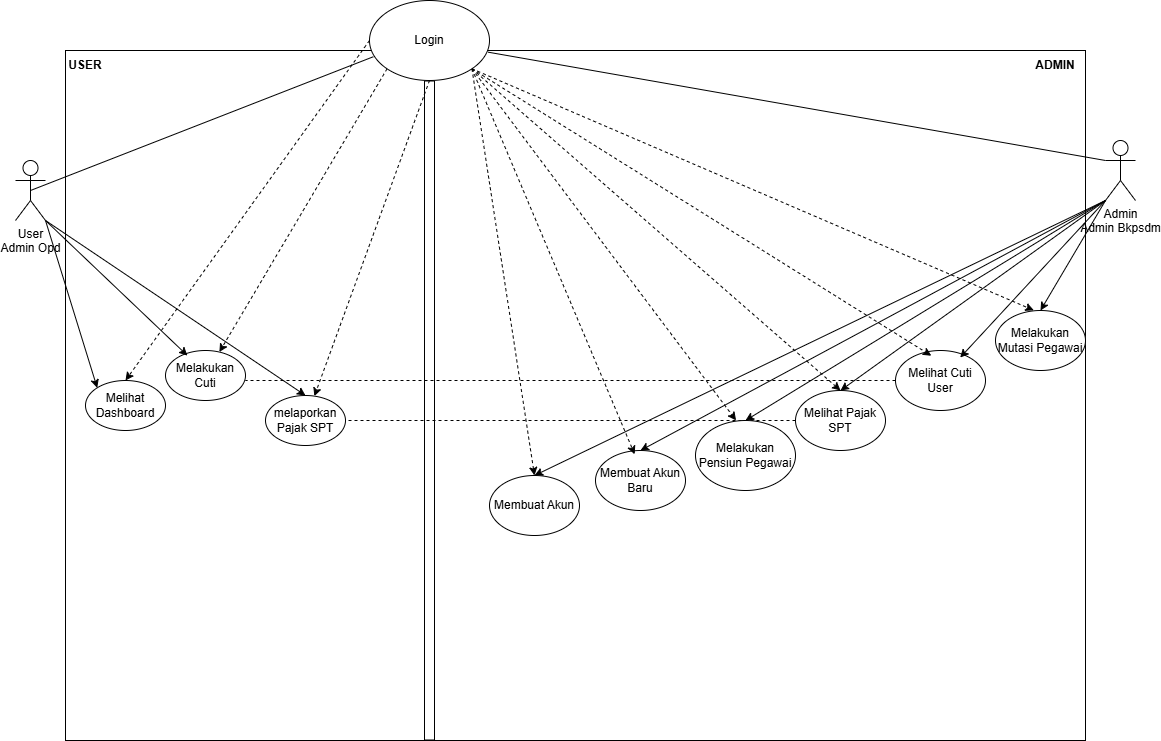

The diagram above was exported from draw.io. Its source (the exported page's mxGraphModel, read from the mxfile embedded in the PNG):
<mxGraphModel dx="1483" dy="1034" grid="1" gridSize="10" guides="1" tooltips="1" connect="1" arrows="1" fold="1" page="1" pageScale="1" pageWidth="827" pageHeight="1169" math="0" shadow="0">
  <root>
    <mxCell id="0" />
    <mxCell id="1" parent="0" />
    <mxCell id="ANOJrE_gasTuT0dlUm_O-1" value="" style="rounded=0;whiteSpace=wrap;html=1;" parent="1" vertex="1">
      <mxGeometry x="260" y="100" width="1020" height="690" as="geometry" />
    </mxCell>
    <mxCell id="ANOJrE_gasTuT0dlUm_O-2" style="edgeStyle=orthogonalEdgeStyle;rounded=0;orthogonalLoop=1;jettySize=auto;html=1;exitX=0.5;exitY=1;exitDx=0;exitDy=0;shape=flexArrow;endArrow=none;startFill=0;" parent="1" source="ANOJrE_gasTuT0dlUm_O-6" edge="1">
      <mxGeometry relative="1" as="geometry">
        <mxPoint x="624" y="790" as="targetPoint" />
        <Array as="points">
          <mxPoint x="624" y="460" />
          <mxPoint x="624" y="460" />
        </Array>
      </mxGeometry>
    </mxCell>
    <mxCell id="ANOJrE_gasTuT0dlUm_O-3" style="rounded=0;orthogonalLoop=1;jettySize=auto;html=1;exitX=0;exitY=0.5;exitDx=0;exitDy=0;entryX=0.5;entryY=0;entryDx=0;entryDy=0;dashed=1;" parent="1" source="ANOJrE_gasTuT0dlUm_O-6" target="ANOJrE_gasTuT0dlUm_O-16" edge="1">
      <mxGeometry relative="1" as="geometry" />
    </mxCell>
    <mxCell id="ANOJrE_gasTuT0dlUm_O-4" style="rounded=0;orthogonalLoop=1;jettySize=auto;html=1;exitX=0;exitY=1;exitDx=0;exitDy=0;dashed=1;" parent="1" source="ANOJrE_gasTuT0dlUm_O-6" target="ANOJrE_gasTuT0dlUm_O-17" edge="1">
      <mxGeometry relative="1" as="geometry" />
    </mxCell>
    <mxCell id="ANOJrE_gasTuT0dlUm_O-5" style="rounded=0;orthogonalLoop=1;jettySize=auto;html=1;exitX=0.5;exitY=1;exitDx=0;exitDy=0;dashed=1;" parent="1" source="ANOJrE_gasTuT0dlUm_O-6" target="ANOJrE_gasTuT0dlUm_O-18" edge="1">
      <mxGeometry relative="1" as="geometry" />
    </mxCell>
    <mxCell id="Gr8maeZ_gpictZDmzCxI-15" style="rounded=0;orthogonalLoop=1;jettySize=auto;html=1;exitX=1;exitY=1;exitDx=0;exitDy=0;entryX=0.5;entryY=0;entryDx=0;entryDy=0;dashed=1;" edge="1" parent="1" source="ANOJrE_gasTuT0dlUm_O-6" target="ANOJrE_gasTuT0dlUm_O-33">
      <mxGeometry relative="1" as="geometry" />
    </mxCell>
    <mxCell id="Gr8maeZ_gpictZDmzCxI-18" style="rounded=0;orthogonalLoop=1;jettySize=auto;html=1;exitX=1;exitY=1;exitDx=0;exitDy=0;entryX=0.5;entryY=0;entryDx=0;entryDy=0;dashed=1;" edge="1" parent="1" source="ANOJrE_gasTuT0dlUm_O-6" target="ANOJrE_gasTuT0dlUm_O-29">
      <mxGeometry relative="1" as="geometry" />
    </mxCell>
    <mxCell id="ANOJrE_gasTuT0dlUm_O-6" value="Login" style="ellipse;whiteSpace=wrap;html=1;" parent="1" vertex="1">
      <mxGeometry x="564" y="50" width="120" height="80" as="geometry" />
    </mxCell>
    <mxCell id="Gr8maeZ_gpictZDmzCxI-12" style="rounded=0;orthogonalLoop=1;jettySize=auto;html=1;exitX=1;exitY=1;exitDx=0;exitDy=0;exitPerimeter=0;entryX=0;entryY=0;entryDx=0;entryDy=0;" edge="1" parent="1" source="ANOJrE_gasTuT0dlUm_O-9" target="ANOJrE_gasTuT0dlUm_O-16">
      <mxGeometry relative="1" as="geometry" />
    </mxCell>
    <mxCell id="Gr8maeZ_gpictZDmzCxI-14" style="rounded=0;orthogonalLoop=1;jettySize=auto;html=1;exitX=1;exitY=1;exitDx=0;exitDy=0;exitPerimeter=0;entryX=0.5;entryY=0;entryDx=0;entryDy=0;" edge="1" parent="1" source="ANOJrE_gasTuT0dlUm_O-9" target="ANOJrE_gasTuT0dlUm_O-18">
      <mxGeometry relative="1" as="geometry" />
    </mxCell>
    <mxCell id="ANOJrE_gasTuT0dlUm_O-9" value="User&lt;div&gt;Admin Opd&lt;/div&gt;" style="shape=umlActor;verticalLabelPosition=bottom;verticalAlign=top;html=1;outlineConnect=0;" parent="1" vertex="1">
      <mxGeometry x="210" y="210" width="30" height="60" as="geometry" />
    </mxCell>
    <mxCell id="Gr8maeZ_gpictZDmzCxI-4" style="rounded=0;orthogonalLoop=1;jettySize=auto;html=1;exitX=0;exitY=1;exitDx=0;exitDy=0;exitPerimeter=0;entryX=0.5;entryY=0;entryDx=0;entryDy=0;" edge="1" parent="1" source="ANOJrE_gasTuT0dlUm_O-15" target="ANOJrE_gasTuT0dlUm_O-29">
      <mxGeometry relative="1" as="geometry" />
    </mxCell>
    <mxCell id="Gr8maeZ_gpictZDmzCxI-5" style="rounded=0;orthogonalLoop=1;jettySize=auto;html=1;exitX=0;exitY=1;exitDx=0;exitDy=0;exitPerimeter=0;entryX=0.5;entryY=0;entryDx=0;entryDy=0;" edge="1" parent="1" source="ANOJrE_gasTuT0dlUm_O-15" target="ANOJrE_gasTuT0dlUm_O-30">
      <mxGeometry relative="1" as="geometry" />
    </mxCell>
    <mxCell id="Gr8maeZ_gpictZDmzCxI-6" style="rounded=0;orthogonalLoop=1;jettySize=auto;html=1;exitX=0;exitY=1;exitDx=0;exitDy=0;exitPerimeter=0;entryX=0.5;entryY=0;entryDx=0;entryDy=0;" edge="1" parent="1" source="ANOJrE_gasTuT0dlUm_O-15" target="ANOJrE_gasTuT0dlUm_O-31">
      <mxGeometry relative="1" as="geometry" />
    </mxCell>
    <mxCell id="Gr8maeZ_gpictZDmzCxI-8" style="rounded=0;orthogonalLoop=1;jettySize=auto;html=1;exitX=0;exitY=1;exitDx=0;exitDy=0;exitPerimeter=0;entryX=0.5;entryY=0;entryDx=0;entryDy=0;" edge="1" parent="1" source="ANOJrE_gasTuT0dlUm_O-15" target="ANOJrE_gasTuT0dlUm_O-32">
      <mxGeometry relative="1" as="geometry" />
    </mxCell>
    <mxCell id="Gr8maeZ_gpictZDmzCxI-9" style="rounded=0;orthogonalLoop=1;jettySize=auto;html=1;exitX=0;exitY=1;exitDx=0;exitDy=0;exitPerimeter=0;entryX=0.5;entryY=0;entryDx=0;entryDy=0;" edge="1" parent="1" source="ANOJrE_gasTuT0dlUm_O-15" target="ANOJrE_gasTuT0dlUm_O-33">
      <mxGeometry relative="1" as="geometry" />
    </mxCell>
    <mxCell id="ANOJrE_gasTuT0dlUm_O-15" value="Admin&lt;div&gt;Admin Bkpsdm&lt;/div&gt;" style="shape=umlActor;verticalLabelPosition=bottom;verticalAlign=top;html=1;outlineConnect=0;" parent="1" vertex="1">
      <mxGeometry x="1300" y="190" width="30" height="60" as="geometry" />
    </mxCell>
    <mxCell id="ANOJrE_gasTuT0dlUm_O-16" value="Melihat Dashboard" style="ellipse;whiteSpace=wrap;html=1;" parent="1" vertex="1">
      <mxGeometry x="280" y="430" width="80" height="50" as="geometry" />
    </mxCell>
    <mxCell id="ANOJrE_gasTuT0dlUm_O-17" value="Melakukan Cuti" style="ellipse;whiteSpace=wrap;html=1;" parent="1" vertex="1">
      <mxGeometry x="360" y="400" width="80" height="50" as="geometry" />
    </mxCell>
    <mxCell id="ANOJrE_gasTuT0dlUm_O-18" value="melaporkan Pajak SPT" style="ellipse;whiteSpace=wrap;html=1;" parent="1" vertex="1">
      <mxGeometry x="460" y="445" width="80" height="50" as="geometry" />
    </mxCell>
    <mxCell id="ANOJrE_gasTuT0dlUm_O-27" value="Melihat Cuti User" style="ellipse;whiteSpace=wrap;html=1;" parent="1" vertex="1">
      <mxGeometry x="1090" y="400" width="90" height="60" as="geometry" />
    </mxCell>
    <mxCell id="ANOJrE_gasTuT0dlUm_O-28" style="edgeStyle=orthogonalEdgeStyle;rounded=0;orthogonalLoop=1;jettySize=auto;html=1;exitX=0;exitY=0.5;exitDx=0;exitDy=0;entryX=1;entryY=0.5;entryDx=0;entryDy=0;endArrow=none;startFill=0;dashed=1;" parent="1" source="ANOJrE_gasTuT0dlUm_O-29" target="ANOJrE_gasTuT0dlUm_O-18" edge="1">
      <mxGeometry relative="1" as="geometry" />
    </mxCell>
    <mxCell id="ANOJrE_gasTuT0dlUm_O-29" value="Melihat Pajak SPT" style="ellipse;whiteSpace=wrap;html=1;" parent="1" vertex="1">
      <mxGeometry x="990" y="440" width="90" height="60" as="geometry" />
    </mxCell>
    <mxCell id="ANOJrE_gasTuT0dlUm_O-30" value="Melakukan Mutasi Pegawai" style="ellipse;whiteSpace=wrap;html=1;" parent="1" vertex="1">
      <mxGeometry x="1190" y="360" width="90" height="60" as="geometry" />
    </mxCell>
    <mxCell id="ANOJrE_gasTuT0dlUm_O-31" value="Melakukan Pensiun Pegawai" style="ellipse;whiteSpace=wrap;html=1;" parent="1" vertex="1">
      <mxGeometry x="890" y="470" width="100" height="70" as="geometry" />
    </mxCell>
    <mxCell id="ANOJrE_gasTuT0dlUm_O-32" value="Membuat Akun Baru" style="ellipse;whiteSpace=wrap;html=1;" parent="1" vertex="1">
      <mxGeometry x="790" y="500" width="90" height="60" as="geometry" />
    </mxCell>
    <mxCell id="ANOJrE_gasTuT0dlUm_O-33" value="Membuat Akun" style="ellipse;whiteSpace=wrap;html=1;" parent="1" vertex="1">
      <mxGeometry x="684" y="525" width="90" height="60" as="geometry" />
    </mxCell>
    <mxCell id="ANOJrE_gasTuT0dlUm_O-35" style="rounded=0;orthogonalLoop=1;jettySize=auto;html=1;exitX=0;exitY=0.3333333333333333;exitDx=0;exitDy=0;exitPerimeter=0;entryX=0.989;entryY=0.646;entryDx=0;entryDy=0;entryPerimeter=0;endArrow=none;startFill=0;" parent="1" source="ANOJrE_gasTuT0dlUm_O-15" target="ANOJrE_gasTuT0dlUm_O-6" edge="1">
      <mxGeometry relative="1" as="geometry" />
    </mxCell>
    <mxCell id="ANOJrE_gasTuT0dlUm_O-37" style="rounded=0;orthogonalLoop=1;jettySize=auto;html=1;exitX=0;exitY=0.5;exitDx=0;exitDy=0;endArrow=none;startFill=0;dashed=1;" parent="1" source="ANOJrE_gasTuT0dlUm_O-27" edge="1">
      <mxGeometry relative="1" as="geometry">
        <mxPoint x="440" y="430" as="targetPoint" />
      </mxGeometry>
    </mxCell>
    <mxCell id="ANOJrE_gasTuT0dlUm_O-38" value="&lt;b&gt;USER&lt;/b&gt;" style="text;html=1;align=center;verticalAlign=middle;whiteSpace=wrap;rounded=0;" parent="1" vertex="1">
      <mxGeometry x="250" y="100" width="60" height="30" as="geometry" />
    </mxCell>
    <mxCell id="ANOJrE_gasTuT0dlUm_O-39" value="&lt;b&gt;ADMIN&lt;/b&gt;" style="text;html=1;align=center;verticalAlign=middle;whiteSpace=wrap;rounded=0;" parent="1" vertex="1">
      <mxGeometry x="1220" y="100" width="60" height="30" as="geometry" />
    </mxCell>
    <mxCell id="ANOJrE_gasTuT0dlUm_O-40" style="rounded=0;orthogonalLoop=1;jettySize=auto;html=1;exitX=0.5;exitY=0.5;exitDx=0;exitDy=0;exitPerimeter=0;entryX=0.032;entryY=0.703;entryDx=0;entryDy=0;entryPerimeter=0;endArrow=none;startFill=0;" parent="1" source="ANOJrE_gasTuT0dlUm_O-9" target="ANOJrE_gasTuT0dlUm_O-6" edge="1">
      <mxGeometry relative="1" as="geometry" />
    </mxCell>
    <mxCell id="Gr8maeZ_gpictZDmzCxI-3" style="rounded=0;orthogonalLoop=1;jettySize=auto;html=1;exitX=0;exitY=1;exitDx=0;exitDy=0;exitPerimeter=0;entryX=0.719;entryY=0.117;entryDx=0;entryDy=0;entryPerimeter=0;" edge="1" parent="1" source="ANOJrE_gasTuT0dlUm_O-15" target="ANOJrE_gasTuT0dlUm_O-27">
      <mxGeometry relative="1" as="geometry" />
    </mxCell>
    <mxCell id="Gr8maeZ_gpictZDmzCxI-13" style="rounded=0;orthogonalLoop=1;jettySize=auto;html=1;exitX=1;exitY=1;exitDx=0;exitDy=0;exitPerimeter=0;entryX=0.274;entryY=0.102;entryDx=0;entryDy=0;entryPerimeter=0;" edge="1" parent="1" source="ANOJrE_gasTuT0dlUm_O-9" target="ANOJrE_gasTuT0dlUm_O-17">
      <mxGeometry relative="1" as="geometry" />
    </mxCell>
    <mxCell id="Gr8maeZ_gpictZDmzCxI-16" style="rounded=0;orthogonalLoop=1;jettySize=auto;html=1;exitX=1;exitY=1;exitDx=0;exitDy=0;entryX=0.435;entryY=0.063;entryDx=0;entryDy=0;entryPerimeter=0;dashed=1;" edge="1" parent="1" source="ANOJrE_gasTuT0dlUm_O-6" target="ANOJrE_gasTuT0dlUm_O-32">
      <mxGeometry relative="1" as="geometry" />
    </mxCell>
    <mxCell id="Gr8maeZ_gpictZDmzCxI-17" style="rounded=0;orthogonalLoop=1;jettySize=auto;html=1;exitX=1;exitY=1;exitDx=0;exitDy=0;entryX=0.406;entryY=-0.001;entryDx=0;entryDy=0;entryPerimeter=0;dashed=1;" edge="1" parent="1" source="ANOJrE_gasTuT0dlUm_O-6" target="ANOJrE_gasTuT0dlUm_O-31">
      <mxGeometry relative="1" as="geometry" />
    </mxCell>
    <mxCell id="Gr8maeZ_gpictZDmzCxI-19" style="rounded=0;orthogonalLoop=1;jettySize=auto;html=1;exitX=1;exitY=1;exitDx=0;exitDy=0;entryX=0.398;entryY=0.087;entryDx=0;entryDy=0;entryPerimeter=0;dashed=1;" edge="1" parent="1" source="ANOJrE_gasTuT0dlUm_O-6" target="ANOJrE_gasTuT0dlUm_O-27">
      <mxGeometry relative="1" as="geometry" />
    </mxCell>
    <mxCell id="Gr8maeZ_gpictZDmzCxI-20" style="rounded=0;orthogonalLoop=1;jettySize=auto;html=1;exitX=1;exitY=1;exitDx=0;exitDy=0;entryX=0.425;entryY=-0.003;entryDx=0;entryDy=0;entryPerimeter=0;dashed=1;" edge="1" parent="1" source="ANOJrE_gasTuT0dlUm_O-6" target="ANOJrE_gasTuT0dlUm_O-30">
      <mxGeometry relative="1" as="geometry" />
    </mxCell>
  </root>
</mxGraphModel>